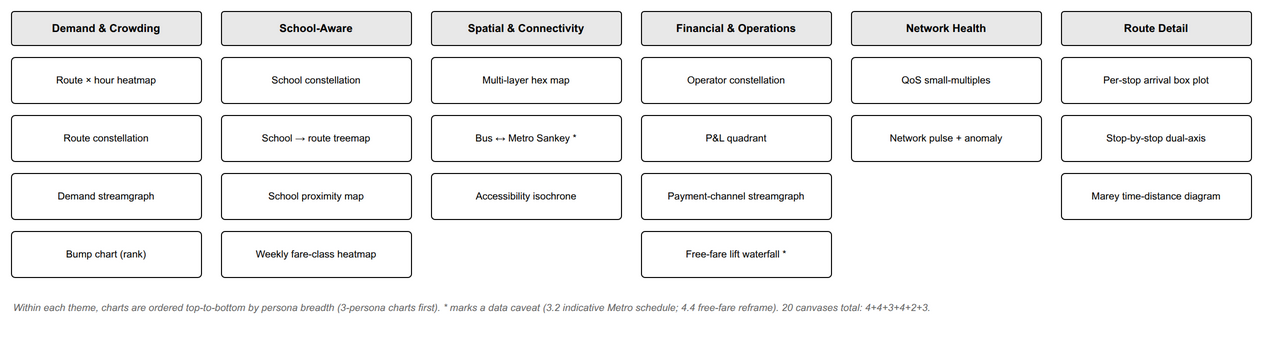

The diagram above was exported from draw.io. Its source (the exported page's mxGraphModel, read from the mxfile embedded in the PNG):
<mxGraphModel dx="1300" dy="600" grid="0" gridSize="10" guides="1" tooltips="1" connect="1" arrows="1" fold="1" page="1" pageScale="1" pageWidth="1300" pageHeight="380" math="0" shadow="0">
  <root>
    <mxCell id="0" />
    <mxCell id="1" parent="0" />
    <mxCell id="h1" value="&lt;b&gt;Demand &amp; Crowding&lt;/b&gt;" style="rounded=1;arcSize=8;whiteSpace=wrap;html=1;fillColor=#E8E8E8;strokeColor=#000000;strokeWidth=1;fontSize=11;align=center;verticalAlign=middle;fontFamily=Helvetica;" parent="1" vertex="1">
      <mxGeometry x="40" y="40" width="190" height="34" as="geometry" />
    </mxCell>
    <mxCell id="h2" value="&lt;b&gt;School-Aware&lt;/b&gt;" style="rounded=1;arcSize=8;whiteSpace=wrap;html=1;fillColor=#E8E8E8;strokeColor=#000000;strokeWidth=1;fontSize=11;align=center;verticalAlign=middle;fontFamily=Helvetica;" parent="1" vertex="1">
      <mxGeometry x="250" y="40" width="190" height="34" as="geometry" />
    </mxCell>
    <mxCell id="h3" value="&lt;b&gt;Spatial &amp; Connectivity&lt;/b&gt;" style="rounded=1;arcSize=8;whiteSpace=wrap;html=1;fillColor=#E8E8E8;strokeColor=#000000;strokeWidth=1;fontSize=11;align=center;verticalAlign=middle;fontFamily=Helvetica;" parent="1" vertex="1">
      <mxGeometry x="460" y="40" width="190" height="34" as="geometry" />
    </mxCell>
    <mxCell id="h4" value="&lt;b&gt;Financial &amp; Operations&lt;/b&gt;" style="rounded=1;arcSize=8;whiteSpace=wrap;html=1;fillColor=#E8E8E8;strokeColor=#000000;strokeWidth=1;fontSize=11;align=center;verticalAlign=middle;fontFamily=Helvetica;" parent="1" vertex="1">
      <mxGeometry x="670" y="40" width="190" height="34" as="geometry" />
    </mxCell>
    <mxCell id="h5" value="&lt;b&gt;Network Health&lt;/b&gt;" style="rounded=1;arcSize=8;whiteSpace=wrap;html=1;fillColor=#E8E8E8;strokeColor=#000000;strokeWidth=1;fontSize=11;align=center;verticalAlign=middle;fontFamily=Helvetica;" parent="1" vertex="1">
      <mxGeometry x="880" y="40" width="190" height="34" as="geometry" />
    </mxCell>
    <mxCell id="h6" value="&lt;b&gt;Route Detail&lt;/b&gt;" style="rounded=1;arcSize=8;whiteSpace=wrap;html=1;fillColor=#E8E8E8;strokeColor=#000000;strokeWidth=1;fontSize=11;align=center;verticalAlign=middle;fontFamily=Helvetica;" parent="1" vertex="1">
      <mxGeometry x="1090" y="40" width="190" height="34" as="geometry" />
    </mxCell>
    <mxCell id="d1" value="Route × hour heatmap" style="rounded=1;arcSize=8;whiteSpace=wrap;html=1;fillColor=#FFFFFF;strokeColor=#000000;strokeWidth=1;fontSize=10;align=center;verticalAlign=middle;fontFamily=Helvetica;" parent="1" vertex="1">
      <mxGeometry x="40" y="86" width="190" height="46" as="geometry" />
    </mxCell>
    <mxCell id="d2" value="Route constellation" style="rounded=1;arcSize=8;whiteSpace=wrap;html=1;fillColor=#FFFFFF;strokeColor=#000000;strokeWidth=1;fontSize=10;align=center;verticalAlign=middle;fontFamily=Helvetica;" parent="1" vertex="1">
      <mxGeometry x="40" y="144" width="190" height="46" as="geometry" />
    </mxCell>
    <mxCell id="d3" value="Demand streamgraph" style="rounded=1;arcSize=8;whiteSpace=wrap;html=1;fillColor=#FFFFFF;strokeColor=#000000;strokeWidth=1;fontSize=10;align=center;verticalAlign=middle;fontFamily=Helvetica;" parent="1" vertex="1">
      <mxGeometry x="40" y="202" width="190" height="46" as="geometry" />
    </mxCell>
    <mxCell id="d4" value="Bump chart (rank)" style="rounded=1;arcSize=8;whiteSpace=wrap;html=1;fillColor=#FFFFFF;strokeColor=#000000;strokeWidth=1;fontSize=10;align=center;verticalAlign=middle;fontFamily=Helvetica;" parent="1" vertex="1">
      <mxGeometry x="40" y="260" width="190" height="46" as="geometry" />
    </mxCell>
    <mxCell id="s1" value="School constellation" style="rounded=1;arcSize=8;whiteSpace=wrap;html=1;fillColor=#FFFFFF;strokeColor=#000000;strokeWidth=1;fontSize=10;align=center;verticalAlign=middle;fontFamily=Helvetica;" parent="1" vertex="1">
      <mxGeometry x="250" y="86" width="190" height="46" as="geometry" />
    </mxCell>
    <mxCell id="s2" value="School → route treemap" style="rounded=1;arcSize=8;whiteSpace=wrap;html=1;fillColor=#FFFFFF;strokeColor=#000000;strokeWidth=1;fontSize=10;align=center;verticalAlign=middle;fontFamily=Helvetica;" parent="1" vertex="1">
      <mxGeometry x="250" y="144" width="190" height="46" as="geometry" />
    </mxCell>
    <mxCell id="s3" value="School proximity map" style="rounded=1;arcSize=8;whiteSpace=wrap;html=1;fillColor=#FFFFFF;strokeColor=#000000;strokeWidth=1;fontSize=10;align=center;verticalAlign=middle;fontFamily=Helvetica;" parent="1" vertex="1">
      <mxGeometry x="250" y="202" width="190" height="46" as="geometry" />
    </mxCell>
    <mxCell id="s4" value="Weekly fare-class heatmap" style="rounded=1;arcSize=8;whiteSpace=wrap;html=1;fillColor=#FFFFFF;strokeColor=#000000;strokeWidth=1;fontSize=10;align=center;verticalAlign=middle;fontFamily=Helvetica;" parent="1" vertex="1">
      <mxGeometry x="250" y="260" width="190" height="46" as="geometry" />
    </mxCell>
    <mxCell id="p1" value="Multi-layer hex map" style="rounded=1;arcSize=8;whiteSpace=wrap;html=1;fillColor=#FFFFFF;strokeColor=#000000;strokeWidth=1;fontSize=10;align=center;verticalAlign=middle;fontFamily=Helvetica;" parent="1" vertex="1">
      <mxGeometry x="460" y="86" width="190" height="46" as="geometry" />
    </mxCell>
    <mxCell id="p2" value="Bus ↔ Metro Sankey *" style="rounded=1;arcSize=8;whiteSpace=wrap;html=1;fillColor=#FFFFFF;strokeColor=#000000;strokeWidth=1;fontSize=10;align=center;verticalAlign=middle;fontFamily=Helvetica;" parent="1" vertex="1">
      <mxGeometry x="460" y="144" width="190" height="46" as="geometry" />
    </mxCell>
    <mxCell id="p3" value="Accessibility isochrone" style="rounded=1;arcSize=8;whiteSpace=wrap;html=1;fillColor=#FFFFFF;strokeColor=#000000;strokeWidth=1;fontSize=10;align=center;verticalAlign=middle;fontFamily=Helvetica;" parent="1" vertex="1">
      <mxGeometry x="460" y="202" width="190" height="46" as="geometry" />
    </mxCell>
    <mxCell id="f1" value="Operator constellation" style="rounded=1;arcSize=8;whiteSpace=wrap;html=1;fillColor=#FFFFFF;strokeColor=#000000;strokeWidth=1;fontSize=10;align=center;verticalAlign=middle;fontFamily=Helvetica;" parent="1" vertex="1">
      <mxGeometry x="670" y="86" width="190" height="46" as="geometry" />
    </mxCell>
    <mxCell id="f2" value="P&amp;L quadrant" style="rounded=1;arcSize=8;whiteSpace=wrap;html=1;fillColor=#FFFFFF;strokeColor=#000000;strokeWidth=1;fontSize=10;align=center;verticalAlign=middle;fontFamily=Helvetica;" parent="1" vertex="1">
      <mxGeometry x="670" y="144" width="190" height="46" as="geometry" />
    </mxCell>
    <mxCell id="f3" value="Payment-channel streamgraph" style="rounded=1;arcSize=8;whiteSpace=wrap;html=1;fillColor=#FFFFFF;strokeColor=#000000;strokeWidth=1;fontSize=10;align=center;verticalAlign=middle;fontFamily=Helvetica;" parent="1" vertex="1">
      <mxGeometry x="670" y="202" width="190" height="46" as="geometry" />
    </mxCell>
    <mxCell id="f4" value="Free-fare lift waterfall *" style="rounded=1;arcSize=8;whiteSpace=wrap;html=1;fillColor=#FFFFFF;strokeColor=#000000;strokeWidth=1;fontSize=10;align=center;verticalAlign=middle;fontFamily=Helvetica;" parent="1" vertex="1">
      <mxGeometry x="670" y="260" width="190" height="46" as="geometry" />
    </mxCell>
    <mxCell id="n1" value="QoS small-multiples" style="rounded=1;arcSize=8;whiteSpace=wrap;html=1;fillColor=#FFFFFF;strokeColor=#000000;strokeWidth=1;fontSize=10;align=center;verticalAlign=middle;fontFamily=Helvetica;" parent="1" vertex="1">
      <mxGeometry x="880" y="86" width="190" height="46" as="geometry" />
    </mxCell>
    <mxCell id="n2" value="Network pulse + anomaly" style="rounded=1;arcSize=8;whiteSpace=wrap;html=1;fillColor=#FFFFFF;strokeColor=#000000;strokeWidth=1;fontSize=10;align=center;verticalAlign=middle;fontFamily=Helvetica;" parent="1" vertex="1">
      <mxGeometry x="880" y="144" width="190" height="46" as="geometry" />
    </mxCell>
    <mxCell id="r1" value="Per-stop arrival box plot" style="rounded=1;arcSize=8;whiteSpace=wrap;html=1;fillColor=#FFFFFF;strokeColor=#000000;strokeWidth=1;fontSize=10;align=center;verticalAlign=middle;fontFamily=Helvetica;" parent="1" vertex="1">
      <mxGeometry x="1090" y="86" width="190" height="46" as="geometry" />
    </mxCell>
    <mxCell id="r2" value="Stop-by-stop dual-axis" style="rounded=1;arcSize=8;whiteSpace=wrap;html=1;fillColor=#FFFFFF;strokeColor=#000000;strokeWidth=1;fontSize=10;align=center;verticalAlign=middle;fontFamily=Helvetica;" parent="1" vertex="1">
      <mxGeometry x="1090" y="144" width="190" height="46" as="geometry" />
    </mxCell>
    <mxCell id="r3" value="Marey time-distance diagram" style="rounded=1;arcSize=8;whiteSpace=wrap;html=1;fillColor=#FFFFFF;strokeColor=#000000;strokeWidth=1;fontSize=10;align=center;verticalAlign=middle;fontFamily=Helvetica;" parent="1" vertex="1">
      <mxGeometry x="1090" y="202" width="190" height="46" as="geometry" />
    </mxCell>
    <mxCell id="legend" value="&lt;i&gt;Within each theme, charts are ordered top-to-bottom by persona breadth (3-persona charts first). * marks a data caveat (3.2 indicative Metro schedule; 4.4 free-fare reframe). 20 canvases total: 4+4+3+4+2+3.&lt;/i&gt;" style="text;html=1;align=left;fontSize=10;fontStyle=2;fontColor=#666666;fontFamily=Helvetica;" parent="1" vertex="1">
      <mxGeometry x="40" y="324" width="1240" height="34" as="geometry" />
    </mxCell>
  </root>
</mxGraphModel>